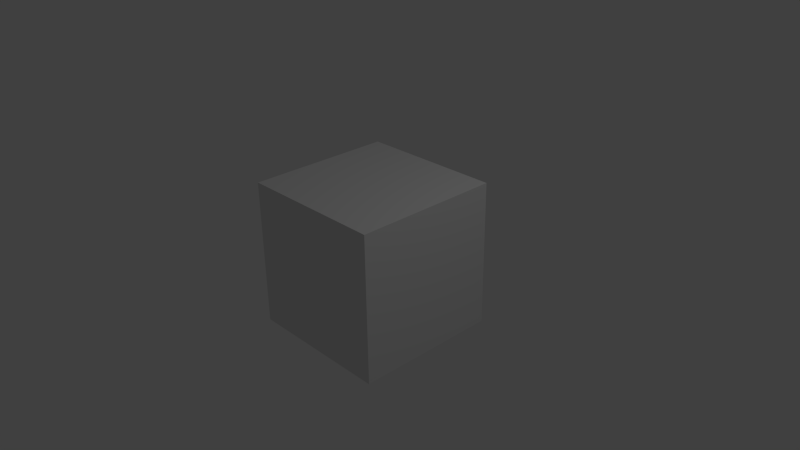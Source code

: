# Source: cube.blend  (saved by Blender 2.63.17; exported with 4.5.12 LTS)
import bpy
from mathutils import Matrix  # noqa: F401  (used for matrix-valued properties, if any)

bpy.ops.wm.read_factory_settings(use_empty=True)
scene = bpy.context.scene
scene.name = 'Scene'

# ---- collections
col_collection_1 = bpy.data.collections.new('Collection 1'); scene.collection.children.link(col_collection_1)

# ---- materials (node trees are filled in below, after node groups)
mat_material = bpy.data.materials.new('Material')
mat_material.alpha_threshold = 0.0
mat_material.use_transparent_shadow = False
mat_material.roughness = 0.5
mat_material.line_color = (0.0, 0.0, 0.0, 1.0)

# ---- material node trees

# ---- world
world_world = bpy.data.worlds.new('World'); scene.world = world_world
world_world.color = (0.05088, 0.05088, 0.05088)
world_world.use_sun_shadow = False
world_world.sun_shadow_jitter_overblur = 0.0
world_world.cycles.sampling_method = 'MANUAL'
world_world.cycles.sample_map_resolution = 256

# ---- cameras
cam_camera = bpy.data.cameras.new('Camera')
cam_camera.clip_end = 100.0
cam_camera.lens = 35.0
cam_camera.sensor_width = 32.0
cam_camera.sensor_height = 18.0
cam_camera.ortho_scale = 7.314
cam_camera.dof.focus_distance = 0.0
cam_camera.dof.aperture_fstop = 128.0

# ---- lights
light_lamp = bpy.data.lights.new('Lamp', 'POINT')
light_lamp.transmission_factor = 0.0
light_lamp.cutoff_distance = 30.0
light_lamp.energy = 100.0
light_lamp.shadow_buffer_clip_start = 1.001
light_lamp.shadow_soft_size = 1.0
light_lamp.shadow_maximum_resolution = 0.006
light_lamp.use_absolute_resolution = True
light_lamp.cycles.use_multiple_importance_sampling = False

# ---- meshes
me_cube = bpy.data.meshes.new('Cube')
me_cube.from_pydata([(1.0, 1.0, -1.0), (1.0, -1.0, -1.0), (-1.0, -1.0, -1.0), (-1.0, 1.0, -1.0), (1.0, 1.0, 1.0), (1.0, -1.0, 1.0), (-1.0, -1.0, 1.0), (-1.0, 1.0, 1.0)], [], [(0, 1, 2, 3), (4, 7, 6, 5), (0, 4, 5, 1), (1, 5, 6, 2), (2, 6, 7, 3), (4, 0, 3, 7)])
me_cube.materials.append(mat_material)
me_cube.use_remesh_preserve_volume = False
me_cube.use_remesh_preserve_attributes = False
me_cube.use_mirror_vertex_groups = False
me_cube.update()

# ---- objects
ob_cube = bpy.data.objects.new('Cube', me_cube)
ob_lamp = bpy.data.objects.new('Lamp', light_lamp)
ob_camera = bpy.data.objects.new('Camera', cam_camera)

# ---- transforms, parenting, visibility, modifiers, constraints
ob_cube.location = (0.0, 0.0, 0.0)
ob_cube.lock_rotations_4d = False
ob_cube.empty_display_type = 'ARROWS'
ob_cube.lineart.crease_threshold = 0.0
ob_lamp.location = (4.076, 1.005, 5.904)
ob_lamp.rotation_euler = (0.6503, 0.05522, 1.866)
ob_lamp.lock_rotations_4d = False
ob_lamp.empty_display_type = 'ARROWS'
ob_lamp.color = (0.0, 0.0, 0.0, 0.0)
ob_lamp.lineart.crease_threshold = 0.0
ob_camera.location = (7.481, -6.508, 5.344)
ob_camera.rotation_euler = (1.109, 0.01082, 0.8149)
ob_camera.lock_rotations_4d = False
ob_camera.empty_display_type = 'ARROWS'
ob_camera.color = (0.0, 0.0, 0.0, 0.0)
ob_camera.display_type = 'WIRE'
ob_camera.lineart.crease_threshold = 0.0

# ---- collection membership
col_collection_1.objects.link(ob_cube)
col_collection_1.objects.link(ob_lamp)
col_collection_1.objects.link(ob_camera)

# ---- scene / render settings (as saved in the file)
scene.camera = ob_camera
scene.frame_start = 1; scene.frame_end = 250; scene.frame_set(1)
scene.render.engine = 'BLENDER_EEVEE_NEXT'
scene.render.image_settings.color_mode = 'RGB'
scene.render.image_settings.compression = 90
scene.render.resolution_percentage = 50
scene.render.dither_intensity = 0.0
scene.render.bake_margin = 2
scene.render.bake_bias = 0.0
scene.cycles.use_denoising = False
scene.cycles.samples = 10
scene.cycles.sampling_pattern = 'TABULATED_SOBOL'
scene.cycles.light_sampling_threshold = 0.0
scene.cycles.use_adaptive_sampling = False
scene.cycles.use_light_tree = False
scene.cycles.blur_glossy = 0.0
scene.cycles.volume_bounces = 1
scene.cycles.pixel_filter_type = 'GAUSSIAN'
scene.cycles.sample_clamp_indirect = 0.0
scene.view_settings.view_transform = 'Standard'
bpy.context.view_layer.update()
